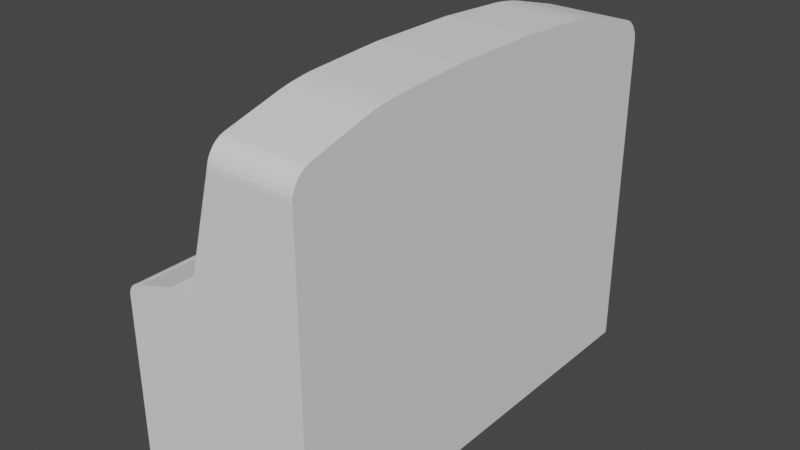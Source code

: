 # Source: UtilityMonitor1.blend  (saved by Blender 3.5.10; exported with 4.5.12 LTS)
import bpy
from mathutils import Matrix  # noqa: F401  (used for matrix-valued properties, if any)

bpy.ops.wm.read_factory_settings(use_empty=True)
scene = bpy.context.scene
scene.name = 'Scene'

# ---- collections
col_collection = bpy.data.collections.new('Collection'); scene.collection.children.link(col_collection)

# ---- world
world_world = bpy.data.worlds.new('World'); scene.world = world_world
world_world.use_nodes = True; world_world.node_tree.nodes.clear()
_N = world_world.node_tree.nodes; _L = world_world.node_tree.links
n0 = _N.new('ShaderNodeOutputWorld'); n0.name = 'World Output'; n0.location = (300, 300)
n1 = _N.new('ShaderNodeBackground'); n1.name = 'Background'; n1.location = (10, 300)
n1.inputs[0].default_value = (0.05088, 0.05088, 0.05088, 1.0)
_L.new(n1.outputs[0], n0.inputs[0])
n0.is_active_output = True
world_world.color = (0.05088, 0.05088, 0.05088)
world_world.use_sun_shadow = False
world_world.sun_shadow_jitter_overblur = 0.0

# ---- meshes
me_cube_005 = bpy.data.meshes.new('Cube.005')
me_cube_005.from_pydata([(-1.0, -2.34, -1.0), (-1.0, 2.34, -1.0), (1.0, -2.34, -1.0), (1.0, -2.34, 1.133), (1.0, 2.34, -1.0), (1.0, 2.34, 1.133), (-0.7111, 2.34, -1.0), (-0.4324, 2.34, 1.133), (-0.7111, -2.34, -1.0), (-0.4324, -2.34, 1.133), (-0.8432, -2.34, 1.0), (-1.0, -2.34, 0.8432), (-0.8781, -2.34, 0.9961), (-0.9112, -2.34, 0.9845), (-0.941, -2.34, 0.9658), (-0.9658, -2.34, 0.941), (-0.9845, -2.34, 0.9112), (-0.9961, -2.34, 0.8781), (-1.0, 2.34, 0.8432), (-0.8432, 2.34, 1.0), (-0.9961, 2.34, 0.8781), (-0.9845, 2.34, 0.9112), (-0.9658, 2.34, 0.941), (-0.941, 2.34, 0.9658), (-0.9112, 2.34, 0.9845), (-0.8781, 2.34, 0.9961), (-0.1931, 2.34, 1.133), (-0.1931, -2.34, -1.0), (-0.1931, 2.34, -1.0), (-0.1931, -2.34, 1.133), (-1.0, 1.404, -1.0), (-1.0, 0.4681, -1.0), (-1.0, -0.4681, -1.0), (-1.0, -1.404, -1.0), (1.0, -1.404, -1.0), (1.0, -0.4681, -1.0), (1.0, 0.4681, -1.0), (1.0, 1.404, -1.0), (1.0, 1.404, 1.133), (1.0, 0.4681, 1.133), (1.0, -0.4681, 1.133), (1.0, -1.404, 1.133), (-0.4324, 1.404, 1.133), (-0.4324, 0.4681, 1.133), (-0.4324, -0.4681, 1.133), (-0.4324, -1.404, 1.133), (-0.7111, 1.404, -1.0), (-0.7111, 0.4681, -1.0), (-0.7111, -0.4681, -1.0), (-0.7111, -1.404, -1.0), (-0.8432, -1.404, 1.0), (-0.8432, -0.4681, 1.0), (-0.8432, 0.4681, 1.0), (-0.8432, 1.404, 1.0), (-0.8781, 1.404, 0.9961), (-0.8781, 0.4681, 0.9961), (-0.8781, -0.4681, 0.9961), (-0.8781, -1.404, 0.9961), (-0.9112, 1.404, 0.9845), (-0.9112, 0.4681, 0.9845), (-0.9112, -0.4681, 0.9845), (-0.9112, -1.404, 0.9845), (-0.941, 1.404, 0.9658), (-0.941, 0.4681, 0.9658), (-0.941, -0.4681, 0.9658), (-0.941, -1.404, 0.9658), (-0.9658, 1.404, 0.941), (-0.9658, 0.4681, 0.941), (-0.9658, -0.4681, 0.941), (-0.9658, -1.404, 0.941), (-0.9845, 1.404, 0.9112), (-0.9845, 0.4681, 0.9112), (-0.9845, -0.4681, 0.9112), (-0.9845, -1.404, 0.9112), (-0.9961, 1.404, 0.8781), (-0.9961, 0.4681, 0.8781), (-0.9961, -0.4681, 0.8781), (-0.9961, -1.404, 0.8781), (-1.0, 1.404, 0.8432), (-1.0, 0.4681, 0.8432), (-1.0, -0.4681, 0.8432), (-1.0, -1.404, 0.8432), (-0.1931, 1.404, 1.133), (-0.1931, 0.4681, 1.133), (-0.1931, -0.4681, 1.133), (-0.1931, -1.404, 1.133), (-0.1931, 1.404, -1.0), (-0.1931, 0.4681, -1.0), (-0.1931, -0.4681, -1.0), (-0.1931, -1.404, -1.0), (1.0, 0.4681, 2.829), (1.0, -0.4681, 2.829), (0.1383, 0.4681, 2.829), (0.1383, -0.4681, 2.829), (0.1383, 2.152, 2.569), (0.1383, 2.34, 2.322), (0.1383, 2.194, 2.553), (0.1383, 2.234, 2.527), (0.1383, 2.27, 2.494), (0.1383, 2.299, 2.455), (0.1383, 2.322, 2.412), (0.1383, 2.336, 2.367), (1.0, 2.34, 2.322), (1.0, 2.152, 2.569), (1.0, 2.336, 2.367), (1.0, 2.322, 2.412), (1.0, 2.299, 2.455), (1.0, 2.27, 2.494), (1.0, 2.234, 2.527), (1.0, 2.194, 2.553), (1.0, -2.152, 2.569), (1.0, -2.34, 2.322), (1.0, -2.194, 2.553), (1.0, -2.234, 2.527), (1.0, -2.27, 2.494), (1.0, -2.299, 2.455), (1.0, -2.322, 2.412), (1.0, -2.336, 2.367), (0.1383, -2.34, 2.322), (0.1383, -2.152, 2.569), (0.1383, -2.336, 2.367), (0.1383, -2.322, 2.412), (0.1383, -2.299, 2.455), (0.1383, -2.27, 2.494), (0.1383, -2.234, 2.527), (0.1383, -2.194, 2.553), (1.0, 1.599, 2.72), (1.0, 1.202, 2.786), (1.0, 1.404, 2.571), (1.0, 1.551, 2.732), (1.0, 1.495, 2.745), (1.0, 1.434, 2.756), (1.0, 1.371, 2.766), (1.0, 1.309, 2.775), (1.0, 1.252, 2.782), (1.0, -1.202, 2.786), (1.0, -1.599, 2.72), (1.0, -1.404, 2.571), (1.0, -1.252, 2.782), (1.0, -1.309, 2.775), (1.0, -1.371, 2.766), (1.0, -1.434, 2.756), (1.0, -1.495, 2.745), (1.0, -1.551, 2.732), (0.1383, 1.202, 2.786), (0.1383, 1.599, 2.72), (0.1383, 1.404, 2.571), (0.1383, 1.252, 2.782), (0.1383, 1.309, 2.775), (0.1383, 1.371, 2.766), (0.1383, 1.434, 2.756), (0.1383, 1.495, 2.745), (0.1383, 1.551, 2.732), (0.1383, -1.599, 2.72), (0.1383, -1.202, 2.786), (0.1383, -1.404, 2.571), (0.1383, -1.551, 2.732), (0.1383, -1.495, 2.745), (0.1383, -1.434, 2.756), (0.1383, -1.371, 2.766), (0.1383, -1.309, 2.775), (0.1383, -1.252, 2.782)], [], [(45, 50, 10, 9), (28, 26, 5, 4), (34, 41, 3, 2), (30, 78, 18, 1), (89, 34, 2, 27), (1, 18, 20, 21, 22, 23, 24, 25, 19, 7, 6), (85, 45, 9, 29), (33, 49, 8, 0), (27, 29, 9, 8), (53, 19, 25, 54), (54, 25, 24, 58), (58, 24, 23, 62), (62, 23, 22, 66), (66, 22, 21, 70), (70, 21, 20, 74), (74, 20, 18, 78), (8, 9, 10, 12, 13, 14, 15, 16, 17, 11, 0), (2, 3, 29, 27), (84, 85, 155, 154, 93), (49, 89, 27, 8), (6, 7, 26, 28), (29, 3, 111, 118), (82, 83, 92, 144, 146), (3, 41, 137, 136, 110, 112, 113, 114, 115, 116, 117, 111), (136, 153, 119, 110), (40, 39, 90, 91), (38, 5, 102, 104, 105, 106, 107, 108, 109, 103, 126, 128), (91, 93, 154, 135), (26, 82, 146, 145, 94, 96, 97, 98, 99, 100, 101, 95), (83, 84, 93, 92), (85, 29, 118, 120, 121, 122, 123, 124, 125, 119, 153, 155), (5, 26, 95, 102), (103, 94, 145, 126), (90, 92, 93, 91), (41, 40, 91, 135, 137), (6, 28, 86, 46), (46, 86, 87, 47), (47, 87, 88, 48), (48, 88, 89, 49), (17, 77, 81, 11), (77, 76, 80, 81), (76, 75, 79, 80), (75, 74, 78, 79), (16, 73, 77, 17), (73, 72, 76, 77), (72, 71, 75, 76), (71, 70, 74, 75), (15, 69, 73, 16), (69, 68, 72, 73), (68, 67, 71, 72), (67, 66, 70, 71), (14, 65, 69, 15), (65, 64, 68, 69), (64, 63, 67, 68), (63, 62, 66, 67), (13, 61, 65, 14), (61, 60, 64, 65), (60, 59, 63, 64), (59, 58, 62, 63), (12, 57, 61, 13), (57, 56, 60, 61), (56, 55, 59, 60), (55, 54, 58, 59), (10, 50, 57, 12), (50, 51, 56, 57), (51, 52, 55, 56), (52, 53, 54, 55), (1, 6, 46, 30), (30, 46, 47, 31), (31, 47, 48, 32), (32, 48, 49, 33), (26, 7, 42, 82), (82, 42, 43, 83), (83, 43, 44, 84), (84, 44, 45, 85), (28, 4, 37, 86), (86, 37, 36, 87), (87, 36, 35, 88), (88, 35, 34, 89), (0, 11, 81, 33), (33, 81, 80, 32), (32, 80, 79, 31), (31, 79, 78, 30), (4, 5, 38, 37), (37, 38, 39, 36), (36, 39, 40, 35), (35, 40, 41, 34), (7, 19, 53, 42), (42, 53, 52, 43), (43, 52, 51, 44), (44, 51, 50, 45), (94, 103, 109, 96), (96, 109, 108, 97), (97, 108, 107, 98), (98, 107, 106, 99), (99, 106, 105, 100), (100, 105, 104, 101), (101, 104, 102, 95), (110, 119, 125, 112), (112, 125, 124, 113), (113, 124, 123, 114), (114, 123, 122, 115), (115, 122, 121, 116), (116, 121, 120, 117), (117, 120, 118, 111), (39, 38, 128, 127, 90), (126, 129, 128), (129, 130, 128), (130, 131, 128), (131, 132, 128), (132, 133, 128), (133, 134, 128), (134, 127, 128), (135, 138, 137), (138, 139, 137), (139, 140, 137), (140, 141, 137), (141, 142, 137), (142, 143, 137), (143, 136, 137), (144, 147, 146), (147, 148, 146), (148, 149, 146), (149, 150, 146), (150, 151, 146), (151, 152, 146), (152, 145, 146), (153, 156, 155), (156, 157, 155), (157, 158, 155), (158, 159, 155), (159, 160, 155), (160, 161, 155), (161, 154, 155), (144, 127, 134, 147), (147, 134, 133, 148), (148, 133, 132, 149), (149, 132, 131, 150), (150, 131, 130, 151), (151, 130, 129, 152), (152, 129, 126, 145), (153, 136, 143, 156), (156, 143, 142, 157), (157, 142, 141, 158), (158, 141, 140, 159), (159, 140, 139, 160), (160, 139, 138, 161), (161, 138, 135, 154), (127, 144, 92, 90)])
_uv = me_cube_005.uv_layers.new(name='UVMap')
_uv.uv.foreach_set('vector', [0.8389, 0.7, 0.8554, 0.7, 0.8554, 0.75, 0.8389, 0.75, 0.375, 0.3509, 0.625, 0.3509, 0.625, 0.5, 0.375, 0.5, 0.375, 0.7, 0.625, 0.7, 0.625, 0.75, 0.375, 0.75, 0.375, 0.2, 0.6054, 0.2, 0.6054, 0.25, 0.375, 0.25, 0.2259, 0.7, 0.375, 0.7, 0.375, 0.75, 0.2259, 0.75, 0.375, 0.25, 0.6054, 0.25, 0.6098, 0.2505, 0.6139, 0.2519, 0.6176, 0.2543, 0.6207, 0.2574, 0.6231, 0.2611, 0.6245, 0.2652, 0.625, 0.2696, 0.625, 0.2861, 0.375, 0.2861, 0.7741, 0.7, 0.8389, 0.7, 0.8389, 0.75, 0.7741, 0.75, 0.125, 0.7, 0.1611, 0.7, 0.1611, 0.75, 0.125, 0.75, 0.375, 0.8991, 0.625, 0.8991, 0.625, 0.9639, 0.375, 0.9639, 0.8554, 0.55, 0.8554, 0.5, 0.8598, 0.5, 0.8598, 0.55, 0.8598, 0.55, 0.8598, 0.5, 0.8639, 0.5, 0.8639, 0.55, 0.8639, 0.55, 0.8639, 0.5, 0.875, 0.5, 0.875, 0.55, 0.625, 0.2, 0.625, 0.25, 0.6176, 0.25, 0.6176, 0.2, 0.6176, 0.2, 0.6176, 0.25, 0.6139, 0.25, 0.6139, 0.2, 0.6139, 0.2, 0.6139, 0.25, 0.6098, 0.25, 0.6098, 0.2, 0.6098, 0.2, 0.6098, 0.25, 0.6054, 0.25, 0.6054, 0.2, 0.375, 0.9639, 0.625, 0.9639, 0.625, 0.9804, 0.6245, 0.9848, 0.6231, 0.9889, 0.6207, 0.9926, 0.6176, 0.9957, 0.6139, 0.9981, 0.6098, 0.9995, 0.6054, 1.0, 0.375, 1.0, 0.375, 0.75, 0.625, 0.75, 0.625, 0.8991, 0.375, 0.8991, 0.7741, 0.65, 0.7741, 0.7, 0.7741, 0.7, 0.7741, 0.6892, 0.7741, 0.65, 0.1611, 0.7, 0.2259, 0.7, 0.2259, 0.75, 0.1611, 0.75, 0.375, 0.2861, 0.625, 0.2861, 0.625, 0.3509, 0.375, 0.3509, 0.625, 0.8991, 0.625, 0.75, 0.625, 0.75, 0.625, 0.8991, 0.7741, 0.55, 0.7741, 0.6, 0.7741, 0.6, 0.7741, 0.5608, 0.7741, 0.55, 0.625, 0.75, 0.625, 0.7, 0.625, 0.7, 0.625, 0.7104, 0.625, 0.7399, 0.625, 0.7422, 0.625, 0.7443, 0.625, 0.7462, 0.625, 0.7478, 0.625, 0.749, 0.625, 0.7497, 0.625, 0.75, 0.625, 0.7104, 0.7741, 0.7104, 0.7741, 0.7399, 0.625, 0.7399, 0.625, 0.65, 0.625, 0.6, 0.625, 0.6, 0.625, 0.65, 0.625, 0.55, 0.625, 0.5, 0.625, 0.5, 0.625, 0.5003, 0.625, 0.501, 0.625, 0.5022, 0.625, 0.5038, 0.625, 0.5057, 0.625, 0.5078, 0.625, 0.5101, 0.625, 0.5396, 0.625, 0.55, 0.625, 0.65, 0.7741, 0.65, 0.7741, 0.6892, 0.625, 0.6892, 0.7741, 0.5, 0.7741, 0.55, 0.7741, 0.55, 0.7741, 0.5396, 0.7741, 0.5101, 0.7741, 0.5078, 0.7741, 0.5057, 0.7741, 0.5038, 0.7741, 0.5022, 0.7741, 0.501, 0.7741, 0.5003, 0.7741, 0.5, 0.7741, 0.6, 0.7741, 0.65, 0.7741, 0.65, 0.7741, 0.6, 0.7741, 0.7, 0.7741, 0.75, 0.7741, 0.75, 0.7741, 0.7497, 0.7741, 0.749, 0.7741, 0.7478, 0.7741, 0.7462, 0.7741, 0.7443, 0.7741, 0.7422, 0.7741, 0.7399, 0.7741, 0.7104, 0.7741, 0.7, 0.625, 0.5, 0.625, 0.3509, 0.625, 0.3509, 0.625, 0.5, 0.625, 0.5101, 0.7741, 0.5101, 0.7741, 0.5396, 0.625, 0.5396, 0.625, 0.6, 0.7741, 0.6, 0.7741, 0.65, 0.625, 0.65, 0.625, 0.7, 0.625, 0.65, 0.625, 0.65, 0.625, 0.6892, 0.625, 0.7, 0.1611, 0.5, 0.2259, 0.5, 0.2259, 0.55, 0.1611, 0.55, 0.1611, 0.55, 0.2259, 0.55, 0.2259, 0.6, 0.1611, 0.6, 0.1611, 0.6, 0.2259, 0.6, 0.2259, 0.65, 0.1611, 0.65, 0.1611, 0.65, 0.2259, 0.65, 0.2259, 0.7, 0.1611, 0.7, 0.6098, 0.0, 0.6098, 0.05, 0.6054, 0.05, 0.6054, 0.0, 0.6098, 0.05, 0.6098, 0.1, 0.6054, 0.1, 0.6054, 0.05, 0.6098, 0.1, 0.6098, 0.15, 0.6054, 0.15, 0.6054, 0.1, 0.6098, 0.15, 0.6098, 0.2, 0.6054, 0.2, 0.6054, 0.15, 0.6139, 0.0, 0.6139, 0.05, 0.6098, 0.05, 0.6098, 0.0, 0.6139, 0.05, 0.6139, 0.1, 0.6098, 0.1, 0.6098, 0.05, 0.6139, 0.1, 0.6139, 0.15, 0.6098, 0.15, 0.6098, 0.1, 0.6139, 0.15, 0.6139, 0.2, 0.6098, 0.2, 0.6098, 0.15, 0.6176, 0.0, 0.6176, 0.05, 0.6139, 0.05, 0.6139, 0.0, 0.6176, 0.05, 0.6176, 0.1, 0.6139, 0.1, 0.6139, 0.05, 0.6176, 0.1, 0.6176, 0.15, 0.6139, 0.15, 0.6139, 0.1, 0.6176, 0.15, 0.6176, 0.2, 0.6139, 0.2, 0.6139, 0.15, 0.625, 0.0, 0.625, 0.05, 0.6176, 0.05, 0.6176, 0.0, 0.625, 0.05, 0.625, 0.1, 0.6176, 0.1, 0.6176, 0.05, 0.625, 0.1, 0.625, 0.15, 0.6176, 0.15, 0.6176, 0.1, 0.625, 0.15, 0.625, 0.2, 0.6176, 0.2, 0.6176, 0.15, 0.8639, 0.75, 0.8639, 0.7, 0.875, 0.7, 0.875, 0.75, 0.8639, 0.7, 0.8639, 0.65, 0.875, 0.65, 0.875, 0.7, 0.8639, 0.65, 0.8639, 0.6, 0.875, 0.6, 0.875, 0.65, 0.8639, 0.6, 0.8639, 0.55, 0.875, 0.55, 0.875, 0.6, 0.8598, 0.75, 0.8598, 0.7, 0.8639, 0.7, 0.8639, 0.75, 0.8598, 0.7, 0.8598, 0.65, 0.8639, 0.65, 0.8639, 0.7, 0.8598, 0.65, 0.8598, 0.6, 0.8639, 0.6, 0.8639, 0.65, 0.8598, 0.6, 0.8598, 0.55, 0.8639, 0.55, 0.8639, 0.6, 0.8554, 0.75, 0.8554, 0.7, 0.8598, 0.7, 0.8598, 0.75, 0.8554, 0.7, 0.8554, 0.65, 0.8598, 0.65, 0.8598, 0.7, 0.8554, 0.65, 0.8554, 0.6, 0.8598, 0.6, 0.8598, 0.65, 0.8554, 0.6, 0.8554, 0.55, 0.8598, 0.55, 0.8598, 0.6, 0.125, 0.5, 0.1611, 0.5, 0.1611, 0.55, 0.125, 0.55, 0.125, 0.55, 0.1611, 0.55, 0.1611, 0.6, 0.125, 0.6, 0.125, 0.6, 0.1611, 0.6, 0.1611, 0.65, 0.125, 0.65, 0.125, 0.65, 0.1611, 0.65, 0.1611, 0.7, 0.125, 0.7, 0.7741, 0.5, 0.8389, 0.5, 0.8389, 0.55, 0.7741, 0.55, 0.7741, 0.55, 0.8389, 0.55, 0.8389, 0.6, 0.7741, 0.6, 0.7741, 0.6, 0.8389, 0.6, 0.8389, 0.65, 0.7741, 0.65, 0.7741, 0.65, 0.8389, 0.65, 0.8389, 0.7, 0.7741, 0.7, 0.2259, 0.5, 0.375, 0.5, 0.375, 0.55, 0.2259, 0.55, 0.2259, 0.55, 0.375, 0.55, 0.375, 0.6, 0.2259, 0.6, 0.2259, 0.6, 0.375, 0.6, 0.375, 0.65, 0.2259, 0.65, 0.2259, 0.65, 0.375, 0.65, 0.375, 0.7, 0.2259, 0.7, 0.375, 0.0, 0.6054, 0.0, 0.6054, 0.05, 0.375, 0.05, 0.375, 0.05, 0.6054, 0.05, 0.6054, 0.1, 0.375, 0.1, 0.375, 0.1, 0.6054, 0.1, 0.6054, 0.15, 0.375, 0.15, 0.375, 0.15, 0.6054, 0.15, 0.6054, 0.2, 0.375, 0.2, 0.375, 0.5, 0.625, 0.5, 0.625, 0.55, 0.375, 0.55, 0.375, 0.55, 0.625, 0.55, 0.625, 0.6, 0.375, 0.6, 0.375, 0.6, 0.625, 0.6, 0.625, 0.65, 0.375, 0.65, 0.375, 0.65, 0.625, 0.65, 0.625, 0.7, 0.375, 0.7, 0.8389, 0.5, 0.8554, 0.5, 0.8554, 0.55, 0.8389, 0.55, 0.8389, 0.55, 0.8554, 0.55, 0.8554, 0.6, 0.8389, 0.6, 0.8389, 0.6, 0.8554, 0.6, 0.8554, 0.65, 0.8389, 0.65, 0.8389, 0.65, 0.8554, 0.65, 0.8554, 0.7, 0.8389, 0.7, 0.7741, 0.5101, 0.625, 0.5101, 0.625, 0.5078, 0.7741, 0.5078, 0.7741, 0.5078, 0.625, 0.5078, 0.625, 0.5054, 0.7741, 0.5054, 0.7741, 0.5054, 0.625, 0.5054, 0.625, 0.5, 0.7741, 0.5, 0.625, 0.3509, 0.625, 0.5, 0.625, 0.5, 0.625, 0.3509, 0.625, 0.3509, 0.625, 0.5, 0.625, 0.5, 0.625, 0.3509, 0.625, 0.3509, 0.625, 0.5, 0.625, 0.5, 0.625, 0.3509, 0.625, 0.3509, 0.625, 0.5, 0.625, 0.5, 0.625, 0.3509, 0.625, 0.7399, 0.7741, 0.7399, 0.7741, 0.7422, 0.625, 0.7422, 0.625, 0.7422, 0.7741, 0.7422, 0.7741, 0.7446, 0.625, 0.7446, 0.625, 0.7446, 0.7741, 0.7446, 0.7741, 0.75, 0.625, 0.75, 0.625, 0.75, 0.625, 0.8991, 0.625, 0.8991, 0.625, 0.75, 0.625, 0.75, 0.625, 0.8991, 0.625, 0.8991, 0.625, 0.75, 0.625, 0.75, 0.625, 0.8991, 0.625, 0.8991, 0.625, 0.75, 0.625, 0.75, 0.625, 0.8991, 0.625, 0.8991, 0.625, 0.75, 0.625, 0.6, 0.625, 0.55, 0.625, 0.55, 0.625, 0.5608, 0.625, 0.6, 0.625, 0.5396, 0.625, 0.5422, 0.625, 0.55, 0.625, 0.5422, 0.625, 0.5451, 0.625, 0.55, 0.625, 0.5451, 0.625, 0.5483, 0.625, 0.55, 0.625, 0.5483, 0.625, 0.5516, 0.625, 0.55, 0.625, 0.5516, 0.625, 0.5547, 0.625, 0.55, 0.625, 0.5547, 0.625, 0.5577, 0.625, 0.55, 0.625, 0.5577, 0.625, 0.5602, 0.625, 0.55, 0.625, 0.6892, 0.625, 0.6919, 0.625, 0.7, 0.625, 0.6919, 0.625, 0.6949, 0.625, 0.7, 0.625, 0.6949, 0.625, 0.6982, 0.625, 0.7, 0.625, 0.6982, 0.625, 0.7016, 0.625, 0.7, 0.625, 0.7016, 0.625, 0.7049, 0.625, 0.7, 0.625, 0.7049, 0.625, 0.7079, 0.625, 0.7, 0.625, 0.7079, 0.625, 0.7106, 0.625, 0.7, 0.7741, 0.5608, 0.7741, 0.5581, 0.7741, 0.55, 0.7741, 0.5581, 0.7741, 0.5551, 0.7741, 0.55, 0.7741, 0.5551, 0.7741, 0.5518, 0.7741, 0.55, 0.7741, 0.5518, 0.7741, 0.5484, 0.7741, 0.55, 0.7741, 0.5484, 0.7741, 0.5451, 0.7741, 0.55, 0.7741, 0.5451, 0.7741, 0.5421, 0.7741, 0.55, 0.7741, 0.5421, 0.7741, 0.5394, 0.7741, 0.55, 0.7741, 0.7104, 0.7741, 0.7078, 0.7741, 0.7, 0.7741, 0.7078, 0.7741, 0.7049, 0.7741, 0.7, 0.7741, 0.7049, 0.7741, 0.7017, 0.7741, 0.7, 0.7741, 0.7017, 0.7741, 0.6984, 0.7741, 0.7, 0.7741, 0.6984, 0.7741, 0.6953, 0.7741, 0.7, 0.7741, 0.6953, 0.7741, 0.6923, 0.7741, 0.7, 0.7741, 0.6923, 0.7741, 0.6898, 0.7741, 0.7, 0.7741, 0.5608, 0.625, 0.5608, 0.625, 0.5581, 0.7741, 0.5581, 0.7741, 0.5581, 0.625, 0.5581, 0.625, 0.5551, 0.7741, 0.5551, 0.7741, 0.5551, 0.625, 0.5551, 0.625, 0.5518, 0.7741, 0.5518, 0.7741, 0.5518, 0.625, 0.5518, 0.625, 0.5483, 0.7741, 0.5483, 0.7741, 0.5483, 0.625, 0.5483, 0.625, 0.5451, 0.7741, 0.5451, 0.7741, 0.5451, 0.625, 0.5451, 0.625, 0.5422, 0.7741, 0.5422, 0.7741, 0.5422, 0.625, 0.5422, 0.625, 0.5396, 0.7741, 0.5396, 0.7741, 0.7104, 0.625, 0.7104, 0.625, 0.7078, 0.7741, 0.7078, 0.7741, 0.7078, 0.625, 0.7078, 0.625, 0.7049, 0.7741, 0.7049, 0.7741, 0.7049, 0.625, 0.7049, 0.625, 0.7017, 0.7741, 0.7017, 0.7741, 0.7017, 0.625, 0.7017, 0.625, 0.6982, 0.7741, 0.6982, 0.7741, 0.6982, 0.625, 0.6982, 0.625, 0.6949, 0.7741, 0.6949, 0.7741, 0.6949, 0.625, 0.6949, 0.625, 0.6919, 0.7741, 0.6919, 0.7741, 0.6919, 0.625, 0.6919, 0.625, 0.6892, 0.7741, 0.6892, 0.625, 0.5608, 0.7741, 0.5608, 0.7741, 0.6, 0.625, 0.6])
me_cube_005.update()

# ---- objects
ob_cube = bpy.data.objects.new('Cube', me_cube_005)

# ---- transforms, parenting, visibility, modifiers, constraints
ob_cube.location = (0.0, 0.0, 0.0)

# ---- collection membership
col_collection.objects.link(ob_cube)

# ---- scene / render settings (as saved in the file)
scene.frame_start = 1; scene.frame_end = 250; scene.frame_set(1)
scene.render.engine = 'BLENDER_EEVEE_NEXT'
scene.cycles.sampling_pattern = 'TABULATED_SOBOL'
scene.view_settings.view_transform = 'Filmic'
bpy.context.view_layer.update()

# ---- added for rendering (the .blend has no active camera and no usable light): camera, sun
cam_auto = bpy.data.cameras.new('AutoCamera')
cam_auto.lens = 50.0
cam_auto.sensor_width = 36.0
cam_auto.clip_end = 1000.0
ob_auto_camera = bpy.data.objects.new('AutoCamera', cam_auto)
scene.collection.objects.link(ob_auto_camera)
ob_auto_camera.location = (5.89331, -7.07197, 5.62908)
ob_auto_camera.rotation_euler = (1.09748, -7.21219e-08, 0.694738)
scene.camera = ob_auto_camera
light_auto_sun = bpy.data.lights.new('AutoSun', 'SUN')
light_auto_sun.energy = 3.0
light_auto_sun.angle = 0.0523599
ob_auto_sun = bpy.data.objects.new('AutoSun', light_auto_sun)
scene.collection.objects.link(ob_auto_sun)
ob_auto_sun.rotation_euler = (0.872665, 0.174533, 0.523599)
bpy.context.view_layer.update()
